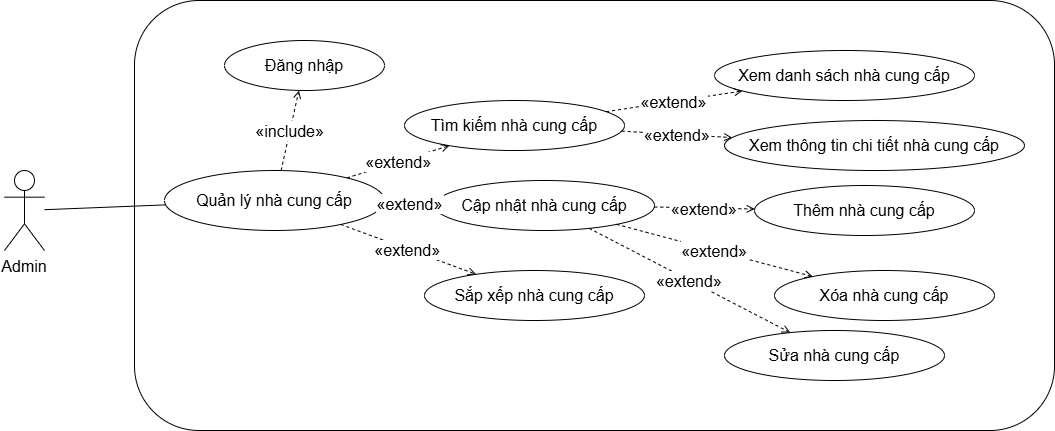

The diagram above was exported from draw.io. Its source (the exported page's mxGraphModel, read from the mxfile embedded in the PNG):
<mxGraphModel dx="1246" dy="724" grid="1" gridSize="10" guides="1" tooltips="1" connect="1" arrows="1" fold="1" page="1" pageScale="1" pageWidth="850" pageHeight="1100" math="0" shadow="0">
  <root>
    <mxCell id="0" />
    <mxCell id="1" parent="0" />
    <mxCell id="actor_admin" parent="1" style="shape=umlActor;verticalLabelPosition=bottom;verticalAlign=top;fontSize=16;" value="Admin" vertex="1">
      <mxGeometry height="80" width="40" x="40" y="300" as="geometry" />
    </mxCell>
    <mxCell id="uc_main" parent="1" style="ellipse;whiteSpace=wrap;html=1;fontSize=16;" value="Quản lý nhà cung cấp" vertex="1">
      <mxGeometry height="60" width="220" x="200" y="300" as="geometry" />
    </mxCell>
    <mxCell id="uc_login" parent="1" style="ellipse;whiteSpace=wrap;html=1;fontSize=16;" value="Đăng nhập" vertex="1">
      <mxGeometry height="50" width="160" x="260" y="170" as="geometry" />
    </mxCell>
    <mxCell id="uc_search" parent="1" style="ellipse;whiteSpace=wrap;html=1;fontSize=16;" value="Tìm kiếm nhà cung cấp" vertex="1">
      <mxGeometry height="50" width="220" x="440" y="230" as="geometry" />
    </mxCell>
    <mxCell id="uc_update" parent="1" style="ellipse;whiteSpace=wrap;html=1;fontSize=16;" value="Cập nhật nhà cung cấp" vertex="1">
      <mxGeometry height="50" width="220" x="470" y="310" as="geometry" />
    </mxCell>
    <mxCell id="uc_sort" parent="1" style="ellipse;whiteSpace=wrap;html=1;fontSize=16;" value="Sắp xếp nhà cung cấp" vertex="1">
      <mxGeometry height="50" width="220" x="460" y="400" as="geometry" />
    </mxCell>
    <mxCell id="uc_view_list" parent="1" style="ellipse;whiteSpace=wrap;html=1;fontSize=16;" value="Xem danh sách nhà cung cấp" vertex="1">
      <mxGeometry height="50" width="260" x="750" y="180" as="geometry" />
    </mxCell>
    <mxCell id="uc_view_detail" parent="1" style="ellipse;whiteSpace=wrap;html=1;fontSize=16;" value="Xem thông tin chi tiết nhà cung cấp" vertex="1">
      <mxGeometry height="50" width="300" x="760" y="250" as="geometry" />
    </mxCell>
    <mxCell id="uc_add" parent="1" style="ellipse;whiteSpace=wrap;html=1;fontSize=16;" value="Thêm nhà cung cấp" vertex="1">
      <mxGeometry height="50" width="220" x="790" y="315" as="geometry" />
    </mxCell>
    <mxCell id="uc_delete" parent="1" style="ellipse;whiteSpace=wrap;html=1;fontSize=16;" value="Xóa nhà cung cấp" vertex="1">
      <mxGeometry height="50" width="220" x="810" y="400" as="geometry" />
    </mxCell>
    <mxCell id="uc_edit" parent="1" style="ellipse;whiteSpace=wrap;html=1;fontSize=16;" value="Sửa nhà cung cấp" vertex="1">
      <mxGeometry height="50" width="220" x="760" y="460" as="geometry" />
    </mxCell>
    <mxCell id="edge_actor_main" edge="1" parent="1" source="actor_admin" style="endArrow=none;fontSize=16;" target="uc_main">
      <mxGeometry relative="1" as="geometry" />
    </mxCell>
    <mxCell id="edge_include_login" edge="1" parent="1" source="uc_main" style="dashed=1;endArrow=open;fontSize=16;" target="uc_login" value="«include»">
      <mxGeometry relative="1" as="geometry" />
    </mxCell>
    <mxCell id="edge_extend_search" edge="1" parent="1" source="uc_main" style="dashed=1;endArrow=open;fontSize=16;" target="uc_search" value="«extend»">
      <mxGeometry relative="1" as="geometry" />
    </mxCell>
    <mxCell id="edge_extend_update" edge="1" parent="1" source="uc_main" style="dashed=1;endArrow=open;fontSize=16;" target="uc_update" value="«extend»">
      <mxGeometry relative="1" as="geometry" />
    </mxCell>
    <mxCell id="edge_extend_sort" edge="1" parent="1" source="uc_main" style="dashed=1;endArrow=open;fontSize=16;" target="uc_sort" value="«extend»">
      <mxGeometry relative="1" as="geometry" />
    </mxCell>
    <mxCell id="edge_extend_list" edge="1" parent="1" source="uc_search" style="dashed=1;endArrow=open;fontSize=16;" target="uc_view_list" value="«extend»">
      <mxGeometry relative="1" as="geometry" />
    </mxCell>
    <mxCell id="edge_extend_detail" edge="1" parent="1" source="uc_search" style="dashed=1;endArrow=open;fontSize=16;" target="uc_view_detail" value="«extend»">
      <mxGeometry relative="1" as="geometry" />
    </mxCell>
    <mxCell id="edge_extend_add" edge="1" parent="1" source="uc_update" style="dashed=1;endArrow=open;fontSize=16;" target="uc_add" value="«extend»">
      <mxGeometry relative="1" as="geometry" />
    </mxCell>
    <mxCell id="edge_extend_delete" edge="1" parent="1" source="uc_update" style="dashed=1;endArrow=open;fontSize=16;" target="uc_delete" value="«extend»">
      <mxGeometry relative="1" as="geometry" />
    </mxCell>
    <mxCell id="edge_extend_edit" edge="1" parent="1" source="uc_update" style="dashed=1;endArrow=open;fontSize=16;" target="uc_edit" value="«extend»">
      <mxGeometry relative="1" as="geometry" />
    </mxCell>
    <mxCell id="P0O_LU3GoRRL3ThySosV-1" parent="1" style="rounded=1;whiteSpace=wrap;html=1;fillColor=none;" value="" vertex="1">
      <mxGeometry height="430" width="920" x="170" y="130" as="geometry" />
    </mxCell>
  </root>
</mxGraphModel>